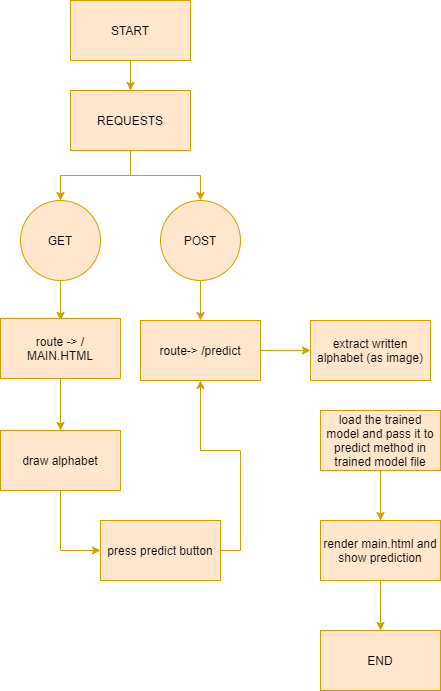

The diagram above was exported from draw.io. Its source (the exported page's mxGraphModel, read from the mxfile embedded in the PNG):
<mxGraphModel dx="868" dy="482" grid="1" gridSize="10" guides="1" tooltips="1" connect="1" arrows="1" fold="1" page="1" pageScale="1" pageWidth="850" pageHeight="1100" math="0" shadow="0">
  <root>
    <mxCell id="0" />
    <mxCell id="1" parent="0" />
    <mxCell id="7qpVUvhBgjgN7DrzeOL2-7" style="edgeStyle=orthogonalEdgeStyle;rounded=0;orthogonalLoop=1;jettySize=auto;html=1;exitX=0.5;exitY=1;exitDx=0;exitDy=0;entryX=0.5;entryY=0;entryDx=0;entryDy=0;fillColor=#ffe6cc;strokeColor=#d79b00;" edge="1" parent="1" source="7qpVUvhBgjgN7DrzeOL2-1" target="7qpVUvhBgjgN7DrzeOL2-4">
      <mxGeometry relative="1" as="geometry" />
    </mxCell>
    <mxCell id="7qpVUvhBgjgN7DrzeOL2-1" value="START" style="rounded=0;whiteSpace=wrap;html=1;fillColor=#ffe6cc;strokeColor=#d79b00;" vertex="1" parent="1">
      <mxGeometry x="390" y="30" width="120" height="60" as="geometry" />
    </mxCell>
    <mxCell id="7qpVUvhBgjgN7DrzeOL2-8" style="edgeStyle=orthogonalEdgeStyle;rounded=0;orthogonalLoop=1;jettySize=auto;html=1;exitX=0.5;exitY=1;exitDx=0;exitDy=0;fillColor=#ffe6cc;strokeColor=#d79b00;" edge="1" parent="1" source="7qpVUvhBgjgN7DrzeOL2-2">
      <mxGeometry relative="1" as="geometry">
        <mxPoint x="380" y="350" as="targetPoint" />
      </mxGeometry>
    </mxCell>
    <mxCell id="7qpVUvhBgjgN7DrzeOL2-2" value="GET" style="ellipse;whiteSpace=wrap;html=1;aspect=fixed;fillColor=#ffe6cc;strokeColor=#d79b00;" vertex="1" parent="1">
      <mxGeometry x="340" y="230" width="80" height="80" as="geometry" />
    </mxCell>
    <mxCell id="7qpVUvhBgjgN7DrzeOL2-11" style="edgeStyle=orthogonalEdgeStyle;rounded=0;orthogonalLoop=1;jettySize=auto;html=1;exitX=0.5;exitY=1;exitDx=0;exitDy=0;entryX=0.5;entryY=0;entryDx=0;entryDy=0;fillColor=#ffe6cc;strokeColor=#d79b00;" edge="1" parent="1" source="7qpVUvhBgjgN7DrzeOL2-3" target="7qpVUvhBgjgN7DrzeOL2-10">
      <mxGeometry relative="1" as="geometry" />
    </mxCell>
    <mxCell id="7qpVUvhBgjgN7DrzeOL2-3" value="POST" style="ellipse;whiteSpace=wrap;html=1;aspect=fixed;fillColor=#ffe6cc;strokeColor=#d79b00;" vertex="1" parent="1">
      <mxGeometry x="480" y="230" width="80" height="80" as="geometry" />
    </mxCell>
    <mxCell id="7qpVUvhBgjgN7DrzeOL2-5" style="edgeStyle=orthogonalEdgeStyle;rounded=0;orthogonalLoop=1;jettySize=auto;html=1;exitX=0.5;exitY=1;exitDx=0;exitDy=0;entryX=0.5;entryY=0;entryDx=0;entryDy=0;fillColor=#ffe6cc;strokeColor=#d79b00;" edge="1" parent="1" source="7qpVUvhBgjgN7DrzeOL2-4" target="7qpVUvhBgjgN7DrzeOL2-2">
      <mxGeometry relative="1" as="geometry" />
    </mxCell>
    <mxCell id="7qpVUvhBgjgN7DrzeOL2-6" style="edgeStyle=orthogonalEdgeStyle;rounded=0;orthogonalLoop=1;jettySize=auto;html=1;exitX=0.5;exitY=1;exitDx=0;exitDy=0;entryX=0.5;entryY=0;entryDx=0;entryDy=0;fillColor=#ffe6cc;strokeColor=#d79b00;" edge="1" parent="1" source="7qpVUvhBgjgN7DrzeOL2-4" target="7qpVUvhBgjgN7DrzeOL2-3">
      <mxGeometry relative="1" as="geometry" />
    </mxCell>
    <mxCell id="7qpVUvhBgjgN7DrzeOL2-4" value="REQUESTS" style="rounded=0;whiteSpace=wrap;html=1;fillColor=#ffe6cc;strokeColor=#d79b00;" vertex="1" parent="1">
      <mxGeometry x="390" y="120" width="120" height="60" as="geometry" />
    </mxCell>
    <mxCell id="7qpVUvhBgjgN7DrzeOL2-13" style="edgeStyle=orthogonalEdgeStyle;rounded=0;orthogonalLoop=1;jettySize=auto;html=1;exitX=0.5;exitY=1;exitDx=0;exitDy=0;entryX=0.5;entryY=0;entryDx=0;entryDy=0;fillColor=#ffe6cc;strokeColor=#d79b00;" edge="1" parent="1" source="7qpVUvhBgjgN7DrzeOL2-9" target="7qpVUvhBgjgN7DrzeOL2-12">
      <mxGeometry relative="1" as="geometry" />
    </mxCell>
    <mxCell id="7qpVUvhBgjgN7DrzeOL2-9" value="route -&amp;gt; /&lt;br&gt;MAIN.HTML" style="rounded=0;whiteSpace=wrap;html=1;fillColor=#ffe6cc;strokeColor=#d79b00;" vertex="1" parent="1">
      <mxGeometry x="320" y="348" width="120" height="60" as="geometry" />
    </mxCell>
    <mxCell id="7qpVUvhBgjgN7DrzeOL2-18" style="edgeStyle=orthogonalEdgeStyle;rounded=0;orthogonalLoop=1;jettySize=auto;html=1;exitX=1;exitY=0.5;exitDx=0;exitDy=0;fillColor=#ffe6cc;strokeColor=#d79b00;" edge="1" parent="1" source="7qpVUvhBgjgN7DrzeOL2-10" target="7qpVUvhBgjgN7DrzeOL2-17">
      <mxGeometry relative="1" as="geometry" />
    </mxCell>
    <mxCell id="7qpVUvhBgjgN7DrzeOL2-10" value="route-&amp;gt; /predict" style="rounded=0;whiteSpace=wrap;html=1;fillColor=#ffe6cc;strokeColor=#d79b00;" vertex="1" parent="1">
      <mxGeometry x="460" y="350" width="120" height="60" as="geometry" />
    </mxCell>
    <mxCell id="7qpVUvhBgjgN7DrzeOL2-15" style="edgeStyle=orthogonalEdgeStyle;rounded=0;orthogonalLoop=1;jettySize=auto;html=1;exitX=0.5;exitY=1;exitDx=0;exitDy=0;entryX=0;entryY=0.5;entryDx=0;entryDy=0;fillColor=#ffe6cc;strokeColor=#d79b00;" edge="1" parent="1" source="7qpVUvhBgjgN7DrzeOL2-12" target="7qpVUvhBgjgN7DrzeOL2-14">
      <mxGeometry relative="1" as="geometry" />
    </mxCell>
    <mxCell id="7qpVUvhBgjgN7DrzeOL2-12" value="draw alphabet" style="rounded=0;whiteSpace=wrap;html=1;fillColor=#ffe6cc;strokeColor=#d79b00;" vertex="1" parent="1">
      <mxGeometry x="320" y="460" width="120" height="60" as="geometry" />
    </mxCell>
    <mxCell id="7qpVUvhBgjgN7DrzeOL2-16" style="edgeStyle=orthogonalEdgeStyle;rounded=0;orthogonalLoop=1;jettySize=auto;html=1;exitX=1;exitY=0.5;exitDx=0;exitDy=0;entryX=0.5;entryY=1;entryDx=0;entryDy=0;fillColor=#ffe6cc;strokeColor=#d79b00;" edge="1" parent="1" source="7qpVUvhBgjgN7DrzeOL2-14" target="7qpVUvhBgjgN7DrzeOL2-10">
      <mxGeometry relative="1" as="geometry" />
    </mxCell>
    <mxCell id="7qpVUvhBgjgN7DrzeOL2-14" value="press predict button" style="rounded=0;whiteSpace=wrap;html=1;fillColor=#ffe6cc;strokeColor=#d79b00;" vertex="1" parent="1">
      <mxGeometry x="420" y="550" width="120" height="60" as="geometry" />
    </mxCell>
    <mxCell id="7qpVUvhBgjgN7DrzeOL2-17" value="extract written alphabet (as image)" style="rounded=0;whiteSpace=wrap;html=1;fillColor=#ffe6cc;strokeColor=#d79b00;" vertex="1" parent="1">
      <mxGeometry x="630" y="350" width="120" height="60" as="geometry" />
    </mxCell>
    <mxCell id="7qpVUvhBgjgN7DrzeOL2-21" style="edgeStyle=orthogonalEdgeStyle;rounded=0;orthogonalLoop=1;jettySize=auto;html=1;exitX=0.5;exitY=1;exitDx=0;exitDy=0;entryX=0.5;entryY=0;entryDx=0;entryDy=0;fillColor=#ffe6cc;strokeColor=#d79b00;" edge="1" parent="1" source="7qpVUvhBgjgN7DrzeOL2-19" target="7qpVUvhBgjgN7DrzeOL2-20">
      <mxGeometry relative="1" as="geometry" />
    </mxCell>
    <mxCell id="7qpVUvhBgjgN7DrzeOL2-19" value="load the trained model and pass it to predict method in trained model file" style="rounded=0;whiteSpace=wrap;html=1;fillColor=#ffe6cc;strokeColor=#d79b00;" vertex="1" parent="1">
      <mxGeometry x="640" y="440" width="120" height="60" as="geometry" />
    </mxCell>
    <mxCell id="7qpVUvhBgjgN7DrzeOL2-23" style="edgeStyle=orthogonalEdgeStyle;rounded=0;orthogonalLoop=1;jettySize=auto;html=1;exitX=0.5;exitY=1;exitDx=0;exitDy=0;entryX=0.5;entryY=0;entryDx=0;entryDy=0;fillColor=#ffe6cc;strokeColor=#d79b00;" edge="1" parent="1" source="7qpVUvhBgjgN7DrzeOL2-20" target="7qpVUvhBgjgN7DrzeOL2-22">
      <mxGeometry relative="1" as="geometry" />
    </mxCell>
    <mxCell id="7qpVUvhBgjgN7DrzeOL2-20" value="render main.html and show prediction" style="rounded=0;whiteSpace=wrap;html=1;fillColor=#ffe6cc;strokeColor=#d79b00;" vertex="1" parent="1">
      <mxGeometry x="640" y="550" width="120" height="60" as="geometry" />
    </mxCell>
    <mxCell id="7qpVUvhBgjgN7DrzeOL2-22" value="END" style="rounded=0;whiteSpace=wrap;html=1;fillColor=#ffe6cc;strokeColor=#d79b00;" vertex="1" parent="1">
      <mxGeometry x="640" y="660" width="120" height="60" as="geometry" />
    </mxCell>
  </root>
</mxGraphModel>